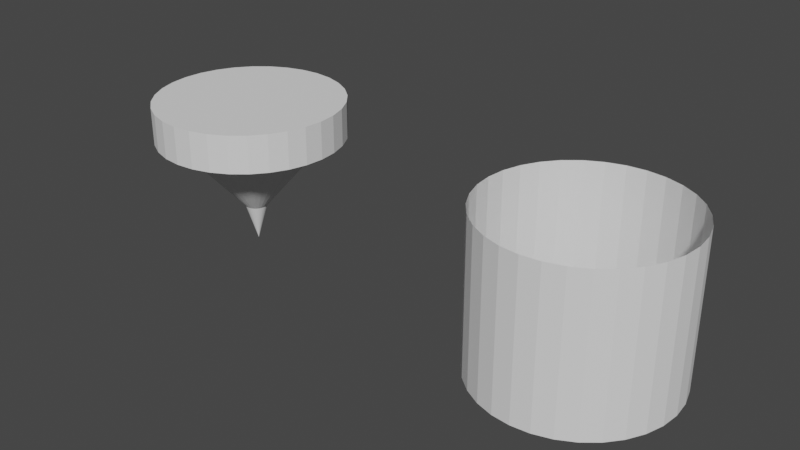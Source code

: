 # Source: player.blend  (saved by Blender 2.82.7; exported with 4.5.12 LTS)
import bpy
from mathutils import Matrix  # noqa: F401  (used for matrix-valued properties, if any)

bpy.ops.wm.read_factory_settings(use_empty=True)
scene = bpy.context.scene
scene.name = 'Scene'

# ---- collections
col_collection = bpy.data.collections.new('Collection'); scene.collection.children.link(col_collection)

# ---- world
world_world = bpy.data.worlds.new('World'); scene.world = world_world
world_world.use_nodes = True; world_world.node_tree.nodes.clear()
_N = world_world.node_tree.nodes; _L = world_world.node_tree.links
n0 = _N.new('ShaderNodeOutputWorld'); n0.name = 'World Output'; n0.location = (300, 300)
n1 = _N.new('ShaderNodeBackground'); n1.name = 'Background'; n1.location = (10, 300)
n1.inputs[0].default_value = (0.05088, 0.05088, 0.05088, 1.0)
_L.new(n1.outputs[0], n0.inputs[0])
n0.is_active_output = True
world_world.color = (0.05088, 0.05088, 0.05088)
world_world.use_sun_shadow = False
world_world.sun_shadow_jitter_overblur = 0.0

# ---- meshes
me_cylinder = bpy.data.meshes.new('Cylinder')
me_cylinder.from_pydata([(2.678e-08, 0.5, 0.6), (2.678e-08, 0.5, 0.8), (0.09755, 0.4904, 0.6), (0.09755, 0.4904, 0.8), (0.1913, 0.4619, 0.6), (0.1913, 0.4619, 0.8), (0.2778, 0.4157, 0.6), (0.2778, 0.4157, 0.8), (0.3536, 0.3536, 0.6), (0.3536, 0.3536, 0.8), (0.4157, 0.2778, 0.6), (0.4157, 0.2778, 0.8), (0.4619, 0.1913, 0.6), (0.4619, 0.1913, 0.8), (0.4904, 0.09755, 0.6), (0.4904, 0.09755, 0.8), (0.5, 1.97e-07, 0.6), (0.5, 1.97e-07, 0.8), (0.4904, -0.09754, 0.6), (0.4904, -0.09754, 0.8), (0.4619, -0.1913, 0.6), (0.4619, -0.1913, 0.8), (0.4157, -0.2778, 0.6), (0.4157, -0.2778, 0.8), (0.3536, -0.3536, 0.6), (0.3536, -0.3536, 0.8), (0.2778, -0.4157, 0.6), (0.2778, -0.4157, 0.8), (0.1913, -0.4619, 0.6), (0.1913, -0.4619, 0.8), (0.09755, -0.4904, 0.6), (0.09755, -0.4904, 0.8), (-1.361e-07, -0.5, 0.6), (-1.361e-07, -0.5, 0.8), (-0.09755, -0.4904, 0.6), (-0.09755, -0.4904, 0.8), (-0.1913, -0.4619, 0.6), (-0.1913, -0.4619, 0.8), (-0.2778, -0.4157, 0.6), (-0.2778, -0.4157, 0.8), (-0.3536, -0.3536, 0.6), (-0.3536, -0.3536, 0.8), (-0.4157, -0.2778, 0.6), (-0.4157, -0.2778, 0.8), (-0.4619, -0.1913, 0.6), (-0.4619, -0.1913, 0.8), (-0.4904, -0.09754, 0.6), (-0.4904, -0.09754, 0.8), (-0.5, 6.421e-07, 0.6), (-0.5, 6.421e-07, 0.8), (-0.4904, 0.09755, 0.6), (-0.4904, 0.09755, 0.8), (-0.4619, 0.1913, 0.6), (-0.4619, 0.1913, 0.8), (-0.4157, 0.2778, 0.6), (-0.4157, 0.2778, 0.8), (-0.3536, 0.3536, 0.6), (-0.3536, 0.3536, 0.8), (-0.2778, 0.4157, 0.6), (-0.2778, 0.4157, 0.8), (-0.1913, 0.4619, 0.6), (-0.1913, 0.4619, 0.8), (-0.09754, 0.4904, 0.6), (-0.09754, 0.4904, 0.8), (4.054e-08, 0.4, 0.6), (0.07804, 0.3923, 0.6), (0.1531, 0.3696, 0.6), (0.2222, 0.3326, 0.6), (0.2828, 0.2828, 0.6), (0.3326, 0.2222, 0.6), (0.3696, 0.1531, 0.6), (0.3923, 0.07804, 0.6), (0.4, 2.252e-07, 0.6), (0.3923, -0.07804, 0.6), (0.3696, -0.1531, 0.6), (0.3326, -0.2222, 0.6), (0.2828, -0.2828, 0.6), (0.2222, -0.3326, 0.6), (0.1531, -0.3696, 0.6), (0.07804, -0.3923, 0.6), (-8.98e-08, -0.4, 0.6), (-0.07804, -0.3923, 0.6), (-0.1531, -0.3696, 0.6), (-0.2222, -0.3326, 0.6), (-0.2828, -0.2828, 0.6), (-0.3326, -0.2222, 0.6), (-0.3696, -0.1531, 0.6), (-0.3923, -0.07804, 0.6), (-0.4, 5.813e-07, 0.6), (-0.3923, 0.07804, 0.6), (-0.3696, 0.1531, 0.6), (-0.3326, 0.2222, 0.6), (-0.2828, 0.2828, 0.6), (-0.2222, 0.3326, 0.6), (-0.1531, 0.3696, 0.6), (-0.07804, 0.3923, 0.6), (4.234e-08, 0.06, 0.2), (0.01171, 0.05885, 0.2), (0.02296, 0.05543, 0.2), (0.03333, 0.04989, 0.2), (0.04243, 0.04243, 0.2), (0.04989, 0.03333, 0.2), (0.05543, 0.02296, 0.2), (0.05885, 0.01171, 0.2), (0.06, 3.18e-07, 0.2), (0.05885, -0.01171, 0.2), (0.05543, -0.02296, 0.2), (0.04989, -0.03333, 0.2), (0.04243, -0.04243, 0.2), (0.03333, -0.04989, 0.2), (0.02296, -0.05543, 0.2), (0.01171, -0.05885, 0.2), (2.279e-08, -0.06, 0.2), (-0.01171, -0.05885, 0.2), (-0.02296, -0.05543, 0.2), (-0.03333, -0.04989, 0.2), (-0.04243, -0.04243, 0.2), (-0.04989, -0.03333, 0.2), (-0.05543, -0.02296, 0.2), (-0.05885, -0.01171, 0.2), (-0.06, 3.714e-07, 0.2), (-0.05885, 0.01171, 0.2), (-0.05543, 0.02296, 0.2), (-0.04989, 0.03333, 0.2), (-0.04243, 0.04243, 0.2), (-0.03333, 0.04989, 0.2), (-0.02296, 0.05543, 0.2), (-0.01171, 0.05885, 0.2), (3.865e-08, 3.325e-07, -2.235e-08)], [], [(0, 1, 3, 2), (2, 3, 5, 4), (4, 5, 7, 6), (6, 7, 9, 8), (8, 9, 11, 10), (10, 11, 13, 12), (12, 13, 15, 14), (14, 15, 17, 16), (16, 17, 19, 18), (18, 19, 21, 20), (20, 21, 23, 22), (22, 23, 25, 24), (24, 25, 27, 26), (26, 27, 29, 28), (28, 29, 31, 30), (30, 31, 33, 32), (32, 33, 35, 34), (34, 35, 37, 36), (36, 37, 39, 38), (38, 39, 41, 40), (40, 41, 43, 42), (42, 43, 45, 44), (44, 45, 47, 46), (46, 47, 49, 48), (48, 49, 51, 50), (50, 51, 53, 52), (52, 53, 55, 54), (54, 55, 57, 56), (56, 57, 59, 58), (58, 59, 61, 60), (3, 1, 63, 61, 59, 57, 55, 53, 51, 49, 47, 45, 43, 41, 39, 37, 35, 33, 31, 29, 27, 25, 23, 21, 19, 17, 15, 13, 11, 9, 7, 5), (60, 61, 63, 62), (62, 63, 1, 0), (4, 6, 67, 66), (69, 70, 102, 101), (22, 24, 76, 75), (40, 42, 85, 84), (58, 60, 94, 93), (14, 16, 72, 71), (32, 34, 81, 80), (50, 52, 90, 89), (6, 8, 68, 67), (24, 26, 77, 76), (42, 44, 86, 85), (60, 62, 95, 94), (16, 18, 73, 72), (34, 36, 82, 81), (52, 54, 91, 90), (8, 10, 69, 68), (26, 28, 78, 77), (44, 46, 87, 86), (0, 2, 65, 64), (62, 0, 64, 95), (18, 20, 74, 73), (36, 38, 83, 82), (54, 56, 92, 91), (10, 12, 70, 69), (28, 30, 79, 78), (46, 48, 88, 87), (2, 4, 66, 65), (20, 22, 75, 74), (38, 40, 84, 83), (56, 58, 93, 92), (12, 14, 71, 70), (30, 32, 80, 79), (48, 50, 89, 88), (104, 105, 128), (83, 84, 116, 115), (70, 71, 103, 102), (84, 85, 117, 116), (71, 72, 104, 103), (85, 86, 118, 117), (72, 73, 105, 104), (86, 87, 119, 118), (73, 74, 106, 105), (87, 88, 120, 119), (74, 75, 107, 106), (88, 89, 121, 120), (75, 76, 108, 107), (89, 90, 122, 121), (76, 77, 109, 108), (90, 91, 123, 122), (77, 78, 110, 109), (64, 65, 97, 96), (91, 92, 124, 123), (78, 79, 111, 110), (65, 66, 98, 97), (92, 93, 125, 124), (79, 80, 112, 111), (66, 67, 99, 98), (93, 94, 126, 125), (80, 81, 113, 112), (67, 68, 100, 99), (94, 95, 127, 126), (81, 82, 114, 113), (68, 69, 101, 100), (95, 64, 96, 127), (82, 83, 115, 114), (118, 119, 128), (105, 106, 128), (119, 120, 128), (106, 107, 128), (120, 121, 128), (107, 108, 128), (121, 122, 128), (108, 109, 128), (122, 123, 128), (109, 110, 128), (96, 97, 128), (123, 124, 128), (110, 111, 128), (97, 98, 128), (124, 125, 128), (111, 112, 128), (98, 99, 128), (125, 126, 128), (112, 113, 128), (99, 100, 128), (126, 127, 128), (113, 114, 128), (100, 101, 128), (127, 96, 128), (114, 115, 128), (101, 102, 128), (115, 116, 128), (102, 103, 128), (116, 117, 128), (103, 104, 128), (117, 118, 128)])
_uv = me_cylinder.uv_layers.new(name='UVMap')
_uv.uv.foreach_set('vector', [0.5, 1.0, 0.5, 1.0, 0.5975, 0.9904, 0.5975, 0.9904, 0.5975, 0.9904, 0.5975, 0.9904, 0.6913, 0.9619, 0.6913, 0.9619, 0.6913, 0.9619, 0.6913, 0.9619, 0.7778, 0.9157, 0.7778, 0.9157, 0.7778, 0.9157, 0.7778, 0.9157, 0.8536, 0.8536, 0.8536, 0.8536, 0.8536, 0.8536, 0.8536, 0.8536, 0.9157, 0.7778, 0.9157, 0.7778, 0.9157, 0.7778, 0.9157, 0.7778, 0.9619, 0.6913, 0.9619, 0.6913, 0.9619, 0.6913, 0.9619, 0.6913, 0.9904, 0.5975, 0.9904, 0.5975, 0.9904, 0.5975, 0.9904, 0.5975, 1.0, 0.5, 1.0, 0.5, 1.0, 0.5, 1.0, 0.5, 0.9904, 0.4025, 0.9904, 0.4025, 0.9904, 0.4025, 0.9904, 0.4025, 0.9619, 0.3087, 0.9619, 0.3087, 0.9619, 0.3087, 0.9619, 0.3087, 0.9157, 0.2222, 0.9157, 0.2222, 0.9157, 0.2222, 0.9157, 0.2222, 0.8536, 0.1464, 0.8536, 0.1464, 0.8536, 0.1464, 0.8536, 0.1464, 0.7778, 0.08427, 0.7778, 0.08427, 0.7778, 0.08427, 0.7778, 0.08427, 0.6913, 0.03806, 0.6913, 0.03806, 0.6913, 0.03806, 0.6913, 0.03806, 0.5975, 0.009608, 0.5975, 0.009608, 0.5975, 0.009608, 0.5975, 0.009608, 0.5, 0.0, 0.5, 0.0, 0.5, 0.0, 0.5, 0.0, 0.4025, 0.009608, 0.4025, 0.009608, 0.4025, 0.009608, 0.4025, 0.009608, 0.3087, 0.03806, 0.3087, 0.03806, 0.3087, 0.03806, 0.3087, 0.03806, 0.2222, 0.08427, 0.2222, 0.08427, 0.2222, 0.08427, 0.2222, 0.08427, 0.1464, 0.1464, 0.1464, 0.1464, 0.1464, 0.1464, 0.1464, 0.1464, 0.08427, 0.2222, 0.08427, 0.2222, 0.08427, 0.2222, 0.08427, 0.2222, 0.03806, 0.3087, 0.03806, 0.3087, 0.03806, 0.3087, 0.03806, 0.3087, 0.009607, 0.4025, 0.009607, 0.4025, 0.009607, 0.4025, 0.009607, 0.4025, 0.0, 0.5, 0.0, 0.5, 0.0, 0.5, 0.0, 0.5, 0.009608, 0.5975, 0.009608, 0.5975, 0.009608, 0.5975, 0.009608, 0.5975, 0.03806, 0.6913, 0.03806, 0.6913, 0.03806, 0.6913, 0.03806, 0.6913, 0.08427, 0.7778, 0.08427, 0.7778, 0.08427, 0.7778, 0.08427, 0.7778, 0.1464, 0.8536, 0.1464, 0.8536, 0.1464, 0.8536, 0.1464, 0.8536, 0.2222, 0.9157, 0.2222, 0.9157, 0.2222, 0.9157, 0.2222, 0.9157, 0.3087, 0.9619, 0.3087, 0.9619, 0.5975, 0.9904, 0.5, 1.0, 0.4025, 0.9904, 0.3087, 0.9619, 0.2222, 0.9157, 0.1464, 0.8536, 0.08427, 0.7778, 0.03806, 0.6913, 0.009608, 0.5975, 0.0, 0.5, 0.009607, 0.4025, 0.03806, 0.3087, 0.08427, 0.2222, 0.1464, 0.1464, 0.2222, 0.08427, 0.3087, 0.03806, 0.4025, 0.009608, 0.5, 0.0, 0.5975, 0.009608, 0.6913, 0.03806, 0.7778, 0.08427, 0.8536, 0.1464, 0.9157, 0.2222, 0.9619, 0.3087, 0.9904, 0.4025, 1.0, 0.5, 0.9904, 0.5975, 0.9619, 0.6913, 0.9157, 0.7778, 0.8536, 0.8536, 0.7778, 0.9157, 0.6913, 0.9619, 0.3087, 0.9619, 0.3087, 0.9619, 0.4025, 0.9904, 0.4025, 0.9904, 0.4025, 0.9904, 0.4025, 0.9904, 0.5, 1.0, 0.5, 1.0, 0.6913, 0.9619, 0.7778, 0.9157, 0.7222, 0.8326, 0.6531, 0.8696, 0.8326, 0.7222, 0.8696, 0.6531, 0.5554, 0.523, 0.5499, 0.5333, 0.9157, 0.2222, 0.8536, 0.1464, 0.7828, 0.2172, 0.8326, 0.2778, 0.1464, 0.1464, 0.08427, 0.2222, 0.1674, 0.2778, 0.2172, 0.2172, 0.2222, 0.9157, 0.3087, 0.9619, 0.3469, 0.8696, 0.2778, 0.8326, 0.9904, 0.5975, 1.0, 0.5, 0.9, 0.5, 0.8923, 0.578, 0.5, 0.0, 0.4025, 0.009608, 0.422, 0.1077, 0.5, 0.1, 0.009608, 0.5975, 0.03806, 0.6913, 0.1304, 0.6531, 0.1077, 0.578, 0.7778, 0.9157, 0.8536, 0.8536, 0.7828, 0.7828, 0.7222, 0.8326, 0.8536, 0.1464, 0.7778, 0.08427, 0.7222, 0.1674, 0.7828, 0.2172, 0.08427, 0.2222, 0.03806, 0.3087, 0.1304, 0.3469, 0.1674, 0.2778, 0.3087, 0.9619, 0.4025, 0.9904, 0.422, 0.8923, 0.3469, 0.8696, 1.0, 0.5, 0.9904, 0.4025, 0.8923, 0.422, 0.9, 0.5, 0.4025, 0.009608, 0.3087, 0.03806, 0.3469, 0.1304, 0.422, 0.1077, 0.03806, 0.6913, 0.08427, 0.7778, 0.1674, 0.7222, 0.1304, 0.6531, 0.8536, 0.8536, 0.9157, 0.7778, 0.8326, 0.7222, 0.7828, 0.7828, 0.7778, 0.08427, 0.6913, 0.03806, 0.6531, 0.1304, 0.7222, 0.1674, 0.03806, 0.3087, 0.009607, 0.4025, 0.1077, 0.422, 0.1304, 0.3469, 0.5, 1.0, 0.5975, 0.9904, 0.578, 0.8923, 0.5, 0.9, 0.4025, 0.9904, 0.5, 1.0, 0.5, 0.9, 0.422, 0.8923, 0.9904, 0.4025, 0.9619, 0.3087, 0.8696, 0.3469, 0.8923, 0.422, 0.3087, 0.03806, 0.2222, 0.08427, 0.2778, 0.1674, 0.3469, 0.1304, 0.08427, 0.7778, 0.1464, 0.8536, 0.2172, 0.7828, 0.1674, 0.7222, 0.9157, 0.7778, 0.9619, 0.6913, 0.8696, 0.6531, 0.8326, 0.7222, 0.6913, 0.03806, 0.5975, 0.009608, 0.578, 0.1077, 0.6531, 0.1304, 0.009607, 0.4025, 0.0, 0.5, 0.1, 0.5, 0.1077, 0.422, 0.5975, 0.9904, 0.6913, 0.9619, 0.6531, 0.8696, 0.578, 0.8923, 0.9619, 0.3087, 0.9157, 0.2222, 0.8326, 0.2778, 0.8696, 0.3469, 0.2222, 0.08427, 0.1464, 0.1464, 0.2172, 0.2172, 0.2778, 0.1674, 0.1464, 0.8536, 0.2222, 0.9157, 0.2778, 0.8326, 0.2172, 0.7828, 0.9619, 0.6913, 0.9904, 0.5975, 0.8923, 0.578, 0.8696, 0.6531, 0.5975, 0.009608, 0.5, 0.0, 0.5, 0.1, 0.578, 0.1077, 0.0, 0.5, 0.009608, 0.5975, 0.1077, 0.578, 0.1, 0.5, 0.56, 0.5, 0.5588, 0.4883, 0.5, 0.5, 0.2778, 0.1674, 0.2172, 0.2172, 0.4576, 0.4576, 0.4667, 0.4501, 0.8696, 0.6531, 0.8923, 0.578, 0.5588, 0.5117, 0.5554, 0.523, 0.2172, 0.2172, 0.1674, 0.2778, 0.4501, 0.4667, 0.4576, 0.4576, 0.8923, 0.578, 0.9, 0.5, 0.56, 0.5, 0.5588, 0.5117, 0.1674, 0.2778, 0.1304, 0.3469, 0.4446, 0.477, 0.4501, 0.4667, 0.9, 0.5, 0.8923, 0.422, 0.5588, 0.4883, 0.56, 0.5, 0.1304, 0.3469, 0.1077, 0.422, 0.4412, 0.4883, 0.4446, 0.477, 0.8923, 0.422, 0.8696, 0.3469, 0.5554, 0.477, 0.5588, 0.4883, 0.1077, 0.422, 0.1, 0.5, 0.44, 0.5, 0.4412, 0.4883, 0.8696, 0.3469, 0.8326, 0.2778, 0.5499, 0.4667, 0.5554, 0.477, 0.1, 0.5, 0.1077, 0.578, 0.4412, 0.5117, 0.44, 0.5, 0.8326, 0.2778, 0.7828, 0.2172, 0.5424, 0.4576, 0.5499, 0.4667, 0.1077, 0.578, 0.1304, 0.6531, 0.4446, 0.523, 0.4412, 0.5117, 0.7828, 0.2172, 0.7222, 0.1674, 0.5333, 0.4501, 0.5424, 0.4576, 0.1304, 0.6531, 0.1674, 0.7222, 0.4501, 0.5333, 0.4446, 0.523, 0.7222, 0.1674, 0.6531, 0.1304, 0.523, 0.4446, 0.5333, 0.4501, 0.5, 0.9, 0.578, 0.8923, 0.5117, 0.5588, 0.5, 0.56, 0.1674, 0.7222, 0.2172, 0.7828, 0.4576, 0.5424, 0.4501, 0.5333, 0.6531, 0.1304, 0.578, 0.1077, 0.5117, 0.4412, 0.523, 0.4446, 0.578, 0.8923, 0.6531, 0.8696, 0.523, 0.5554, 0.5117, 0.5588, 0.2172, 0.7828, 0.2778, 0.8326, 0.4667, 0.5499, 0.4576, 0.5424, 0.578, 0.1077, 0.5, 0.1, 0.5, 0.44, 0.5117, 0.4412, 0.6531, 0.8696, 0.7222, 0.8326, 0.5333, 0.5499, 0.523, 0.5554, 0.2778, 0.8326, 0.3469, 0.8696, 0.477, 0.5554, 0.4667, 0.5499, 0.5, 0.1, 0.422, 0.1077, 0.4883, 0.4412, 0.5, 0.44, 0.7222, 0.8326, 0.7828, 0.7828, 0.5424, 0.5424, 0.5333, 0.5499, 0.3469, 0.8696, 0.422, 0.8923, 0.4883, 0.5588, 0.477, 0.5554, 0.422, 0.1077, 0.3469, 0.1304, 0.477, 0.4446, 0.4883, 0.4412, 0.7828, 0.7828, 0.8326, 0.7222, 0.5499, 0.5333, 0.5424, 0.5424, 0.422, 0.8923, 0.5, 0.9, 0.5, 0.56, 0.4883, 0.5588, 0.3469, 0.1304, 0.2778, 0.1674, 0.4667, 0.4501, 0.477, 0.4446, 0.4446, 0.477, 0.4412, 0.4883, 0.5, 0.5, 0.5588, 0.4883, 0.5554, 0.477, 0.5, 0.5, 0.4412, 0.4883, 0.44, 0.5, 0.5, 0.5, 0.5554, 0.477, 0.5499, 0.4667, 0.5, 0.5, 0.44, 0.5, 0.4412, 0.5117, 0.5, 0.5, 0.5499, 0.4667, 0.5424, 0.4576, 0.5, 0.5, 0.4412, 0.5117, 0.4446, 0.523, 0.5, 0.5, 0.5424, 0.4576, 0.5333, 0.4501, 0.5, 0.5, 0.4446, 0.523, 0.4501, 0.5333, 0.5, 0.5, 0.5333, 0.4501, 0.523, 0.4446, 0.5, 0.5, 0.5, 0.56, 0.5117, 0.5588, 0.5, 0.5, 0.4501, 0.5333, 0.4576, 0.5424, 0.5, 0.5, 0.523, 0.4446, 0.5117, 0.4412, 0.5, 0.5, 0.5117, 0.5588, 0.523, 0.5554, 0.5, 0.5, 0.4576, 0.5424, 0.4667, 0.5499, 0.5, 0.5, 0.5117, 0.4412, 0.5, 0.44, 0.5, 0.5, 0.523, 0.5554, 0.5333, 0.5499, 0.5, 0.5, 0.4667, 0.5499, 0.477, 0.5554, 0.5, 0.5, 0.5, 0.44, 0.4883, 0.4412, 0.5, 0.5, 0.5333, 0.5499, 0.5424, 0.5424, 0.5, 0.5, 0.477, 0.5554, 0.4883, 0.5588, 0.5, 0.5, 0.4883, 0.4412, 0.477, 0.4446, 0.5, 0.5, 0.5424, 0.5424, 0.5499, 0.5333, 0.5, 0.5, 0.4883, 0.5588, 0.5, 0.56, 0.5, 0.5, 0.477, 0.4446, 0.4667, 0.4501, 0.5, 0.5, 0.5499, 0.5333, 0.5554, 0.523, 0.5, 0.5, 0.4667, 0.4501, 0.4576, 0.4576, 0.5, 0.5, 0.5554, 0.523, 0.5588, 0.5117, 0.5, 0.5, 0.4576, 0.4576, 0.4501, 0.4667, 0.5, 0.5, 0.5588, 0.5117, 0.56, 0.5, 0.5, 0.5, 0.4501, 0.4667, 0.4446, 0.477, 0.5, 0.5])
me_cylinder.use_remesh_fix_poles = True
me_cylinder.use_remesh_preserve_attributes = False
me_cylinder.use_mirror_vertex_groups = False
me_cylinder.update()
me_cylinder_001 = bpy.data.meshes.new('Cylinder.001')
me_cylinder_001.from_pydata([(2.678e-08, 0.5, 0.0), (2.678e-08, 0.5, 0.8), (0.09755, 0.4904, 0.0), (0.09755, 0.4904, 0.8), (0.1913, 0.4619, 0.0), (0.1913, 0.4619, 0.8), (0.2778, 0.4157, 0.0), (0.2778, 0.4157, 0.8), (0.3536, 0.3536, 0.0), (0.3536, 0.3536, 0.8), (0.4157, 0.2778, 0.0), (0.4157, 0.2778, 0.8), (0.4619, 0.1913, 0.0), (0.4619, 0.1913, 0.8), (0.4904, 0.09755, 0.0), (0.4904, 0.09755, 0.8), (0.5, 1.97e-07, 0.0), (0.5, 1.97e-07, 0.8), (0.4904, -0.09754, 0.0), (0.4904, -0.09754, 0.8), (0.4619, -0.1913, 0.0), (0.4619, -0.1913, 0.8), (0.4157, -0.2778, 0.0), (0.4157, -0.2778, 0.8), (0.3536, -0.3536, 0.0), (0.3536, -0.3536, 0.8), (0.2778, -0.4157, 0.0), (0.2778, -0.4157, 0.8), (0.1913, -0.4619, 0.0), (0.1913, -0.4619, 0.8), (0.09755, -0.4904, 0.0), (0.09755, -0.4904, 0.8), (-1.361e-07, -0.5, 0.0), (-1.361e-07, -0.5, 0.8), (-0.09755, -0.4904, 0.0), (-0.09755, -0.4904, 0.8), (-0.1913, -0.4619, 0.0), (-0.1913, -0.4619, 0.8), (-0.2778, -0.4157, 0.0), (-0.2778, -0.4157, 0.8), (-0.3536, -0.3536, 0.0), (-0.3536, -0.3536, 0.8), (-0.4157, -0.2778, 0.0), (-0.4157, -0.2778, 0.8), (-0.4619, -0.1913, 0.0), (-0.4619, -0.1913, 0.8), (-0.4904, -0.09754, 0.0), (-0.4904, -0.09754, 0.8), (-0.5, 6.421e-07, 0.0), (-0.5, 6.421e-07, 0.8), (-0.4904, 0.09755, 0.0), (-0.4904, 0.09755, 0.8), (-0.4619, 0.1913, 0.0), (-0.4619, 0.1913, 0.8), (-0.4157, 0.2778, 0.0), (-0.4157, 0.2778, 0.8), (-0.3536, 0.3536, 0.0), (-0.3536, 0.3536, 0.8), (-0.2778, 0.4157, 0.0), (-0.2778, 0.4157, 0.8), (-0.1913, 0.4619, 0.0), (-0.1913, 0.4619, 0.8), (-0.09754, 0.4904, 0.0), (-0.09754, 0.4904, 0.8)], [], [(0, 1, 3, 2), (2, 3, 5, 4), (4, 5, 7, 6), (6, 7, 9, 8), (8, 9, 11, 10), (10, 11, 13, 12), (12, 13, 15, 14), (14, 15, 17, 16), (16, 17, 19, 18), (18, 19, 21, 20), (20, 21, 23, 22), (22, 23, 25, 24), (24, 25, 27, 26), (26, 27, 29, 28), (28, 29, 31, 30), (30, 31, 33, 32), (32, 33, 35, 34), (34, 35, 37, 36), (36, 37, 39, 38), (38, 39, 41, 40), (40, 41, 43, 42), (42, 43, 45, 44), (44, 45, 47, 46), (46, 47, 49, 48), (48, 49, 51, 50), (50, 51, 53, 52), (52, 53, 55, 54), (54, 55, 57, 56), (56, 57, 59, 58), (58, 59, 61, 60), (60, 61, 63, 62), (62, 63, 1, 0)])
_uv = me_cylinder_001.uv_layers.new(name='UVMap')
_uv.uv.foreach_set('vector', [1.0, 0.5, 1.0, 1.0, 0.9688, 1.0, 0.9688, 0.5, 0.9688, 0.5, 0.9688, 1.0, 0.9375, 1.0, 0.9375, 0.5, 0.9375, 0.5, 0.9375, 1.0, 0.9062, 1.0, 0.9062, 0.5, 0.9062, 0.5, 0.9062, 1.0, 0.875, 1.0, 0.875, 0.5, 0.875, 0.5, 0.875, 1.0, 0.8438, 1.0, 0.8438, 0.5, 0.8438, 0.5, 0.8438, 1.0, 0.8125, 1.0, 0.8125, 0.5, 0.8125, 0.5, 0.8125, 1.0, 0.7812, 1.0, 0.7812, 0.5, 0.7812, 0.5, 0.7812, 1.0, 0.75, 1.0, 0.75, 0.5, 0.75, 0.5, 0.75, 1.0, 0.7188, 1.0, 0.7188, 0.5, 0.7188, 0.5, 0.7188, 1.0, 0.6875, 1.0, 0.6875, 0.5, 0.6875, 0.5, 0.6875, 1.0, 0.6562, 1.0, 0.6562, 0.5, 0.6562, 0.5, 0.6562, 1.0, 0.625, 1.0, 0.625, 0.5, 0.625, 0.5, 0.625, 1.0, 0.5938, 1.0, 0.5938, 0.5, 0.5938, 0.5, 0.5938, 1.0, 0.5625, 1.0, 0.5625, 0.5, 0.5625, 0.5, 0.5625, 1.0, 0.5312, 1.0, 0.5312, 0.5, 0.5312, 0.5, 0.5312, 1.0, 0.5, 1.0, 0.5, 0.5, 0.5, 0.5, 0.5, 1.0, 0.4688, 1.0, 0.4688, 0.5, 0.4688, 0.5, 0.4688, 1.0, 0.4375, 1.0, 0.4375, 0.5, 0.4375, 0.5, 0.4375, 1.0, 0.4062, 1.0, 0.4062, 0.5, 0.4062, 0.5, 0.4062, 1.0, 0.375, 1.0, 0.375, 0.5, 0.375, 0.5, 0.375, 1.0, 0.3438, 1.0, 0.3438, 0.5, 0.3438, 0.5, 0.3438, 1.0, 0.3125, 1.0, 0.3125, 0.5, 0.3125, 0.5, 0.3125, 1.0, 0.2812, 1.0, 0.2812, 0.5, 0.2812, 0.5, 0.2812, 1.0, 0.25, 1.0, 0.25, 0.5, 0.25, 0.5, 0.25, 1.0, 0.2188, 1.0, 0.2188, 0.5, 0.2188, 0.5, 0.2188, 1.0, 0.1875, 1.0, 0.1875, 0.5, 0.1875, 0.5, 0.1875, 1.0, 0.1562, 1.0, 0.1562, 0.5, 0.1562, 0.5, 0.1562, 1.0, 0.125, 1.0, 0.125, 0.5, 0.125, 0.5, 0.125, 1.0, 0.09375, 1.0, 0.09375, 0.5, 0.09375, 0.5, 0.09375, 1.0, 0.0625, 1.0, 0.0625, 0.5, 0.0625, 0.5, 0.0625, 1.0, 0.03125, 1.0, 0.03125, 0.5, 0.03125, 0.5, 0.03125, 1.0, 0.0, 1.0, 0.0, 0.5])
me_cylinder_001.use_remesh_fix_poles = True
me_cylinder_001.use_remesh_preserve_attributes = False
me_cylinder_001.use_mirror_vertex_groups = False
me_cylinder_001.update()

# ---- objects
ob_player = bpy.data.objects.new('player', me_cylinder)
ob_player_coll = bpy.data.objects.new('player_coll', me_cylinder_001)

# ---- transforms, parenting, visibility, modifiers, constraints
ob_player.location = (0.0, 0.0, 0.0)
ob_player.lineart.crease_threshold = 0.0
ob_player_coll.location = (2.0, 0.0, 0.0)
ob_player_coll.lineart.crease_threshold = 0.0

# ---- collection membership
col_collection.objects.link(ob_player)
col_collection.objects.link(ob_player_coll)

# ---- scene / render settings (as saved in the file)
scene.frame_start = 1; scene.frame_end = 250; scene.frame_set(1)
scene.render.engine = 'BLENDER_EEVEE_NEXT'
scene.cycles.use_denoising = False
scene.cycles.samples = 128
scene.cycles.sampling_pattern = 'TABULATED_SOBOL'
scene.cycles.use_adaptive_sampling = False
scene.cycles.use_light_tree = False
scene.view_settings.view_transform = 'Filmic'
bpy.context.view_layer.update()

# ---- added for rendering (the .blend has no active camera and no usable light): camera, sun
cam_auto = bpy.data.cameras.new('AutoCamera')
cam_auto.lens = 50.0
cam_auto.sensor_width = 36.0
cam_auto.clip_end = 1000.0
ob_auto_camera = bpy.data.objects.new('AutoCamera', cam_auto)
scene.collection.objects.link(ob_auto_camera)
ob_auto_camera.location = (4.01799, -3.62159, 2.81439)
ob_auto_camera.rotation_euler = (1.09748, -7.21219e-08, 0.694738)
scene.camera = ob_auto_camera
light_auto_sun = bpy.data.lights.new('AutoSun', 'SUN')
light_auto_sun.energy = 3.0
light_auto_sun.angle = 0.0523599
ob_auto_sun = bpy.data.objects.new('AutoSun', light_auto_sun)
scene.collection.objects.link(ob_auto_sun)
ob_auto_sun.rotation_euler = (0.872665, 0.174533, 0.523599)
bpy.context.view_layer.update()
